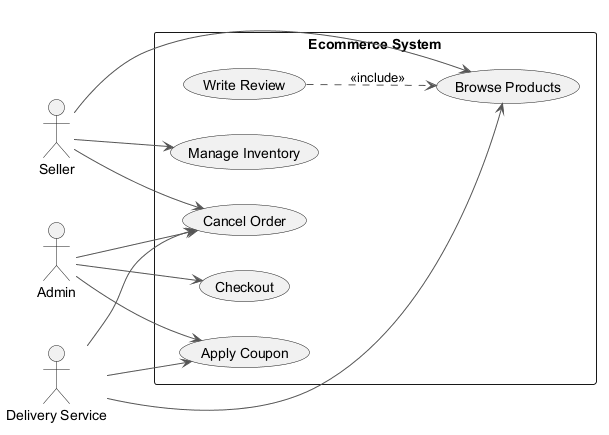

The diagram above was rendered by PlantUML. Its source (embedded in the PNG):
@startuml
skinparam ArrowColor #555555
left to right direction
actor "Admin" as Admin
actor "Delivery Service" as DeliveryService
actor "Seller" as Seller
rectangle "Ecommerce System" {
  usecase "Write Review" as UC_WriteReview
  usecase "Cancel Order" as UC_CancelOrder
  usecase "Manage Inventory" as UC_ManageInventory
  usecase "Checkout" as UC_Checkout
  usecase "Apply Coupon" as UC_ApplyCoupon
  usecase "Browse Products" as UC_BrowseProducts
}
Admin --> UC_Checkout
Admin --> UC_CancelOrder
Admin --> UC_ApplyCoupon
DeliveryService --> UC_CancelOrder
DeliveryService --> UC_ApplyCoupon
DeliveryService --> UC_BrowseProducts
Seller --> UC_CancelOrder
Seller --> UC_BrowseProducts
Seller --> UC_ManageInventory
UC_WriteReview ..> UC_BrowseProducts : <<include>>
@enduml